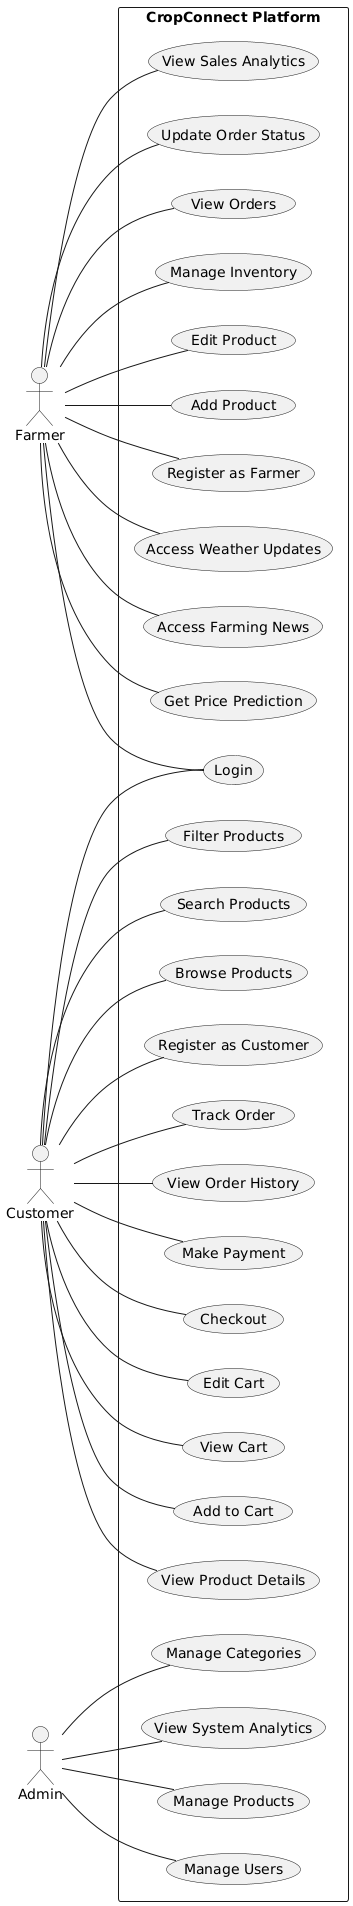

The diagram above was rendered by PlantUML. Its source (embedded in the PNG):
@startuml
left to right direction
actor Farmer
actor Customer
actor Admin

rectangle "CropConnect Platform" {
  Farmer -- (Register as Farmer)
  Farmer -- (Login)
  Farmer -- (Add Product)
  Farmer -- (Edit Product)
  Farmer -- (Manage Inventory)
  Farmer -- (View Orders)
  Farmer -- (Update Order Status)
  Farmer -- (View Sales Analytics)
  Farmer -- (Get Price Prediction)
  Farmer -- (Access Farming News)
  Farmer -- (Access Weather Updates)

  Customer -- (Register as Customer)
  Customer -- (Login)
  Customer -- (Browse Products)
  Customer -- (Search Products)
  Customer -- (Filter Products)
  Customer -- (View Product Details)
  Customer -- (Add to Cart)
  Customer -- (View Cart)
  Customer -- (Edit Cart)
  Customer -- (Checkout)
  Customer -- (Make Payment)
  Customer -- (View Order History)
  Customer -- (Track Order)

  Admin -- (Manage Users)
  Admin -- (Manage Products)
  Admin -- (View System Analytics)
  Admin -- (Manage Categories)
}
@enduml